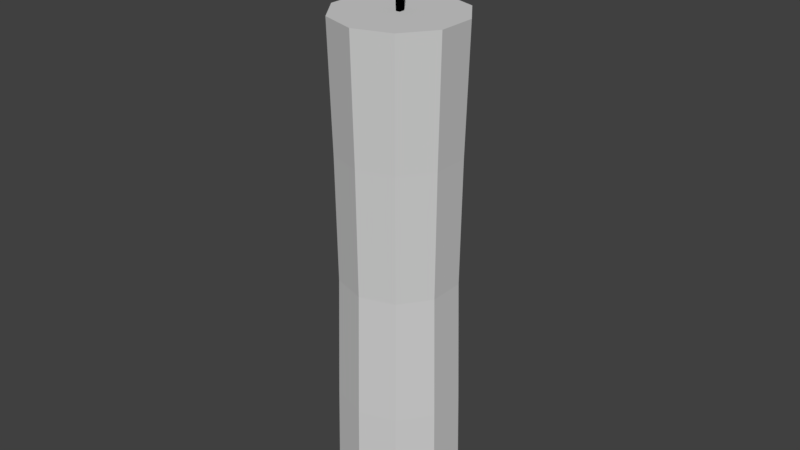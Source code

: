 # Source: candlesolo.blend  (saved by Blender 2.77.0; exported with 4.5.12 LTS)
import bpy
from mathutils import Matrix  # noqa: F401  (used for matrix-valued properties, if any)

bpy.ops.wm.read_factory_settings(use_empty=True)
scene = bpy.context.scene
scene.name = 'Scene'

# ---- collections
col_collection_1 = bpy.data.collections.new('Collection 1'); scene.collection.children.link(col_collection_1)

# ---- materials (node trees are filled in below, after node groups)
mat_candle_tip = bpy.data.materials.new('candle_tip')
mat_candle_tip.alpha_threshold = 0.0
mat_candle_tip.diffuse_color = (0.0, 0.0, 0.0, 1.0)
mat_candle_tip.roughness = 0.5
mat_candle_body = bpy.data.materials.new('candle_body')
mat_candle_body.alpha_threshold = 0.0
mat_candle_body.diffuse_color = (0.6619, 0.6619, 0.6619, 1.0)
mat_candle_body.roughness = 0.5

# ---- material node trees
mat_candle_tip.use_nodes = True; mat_candle_tip.node_tree.nodes.clear()
_N = mat_candle_tip.node_tree.nodes; _L = mat_candle_tip.node_tree.links
n0 = _N.new('ShaderNodeOutputMaterial'); n0.name = 'Material Output'; n0.location = (300, 300)
n1 = _N.new('ShaderNodeBsdfDiffuse'); n1.name = 'Diffuse BSDF'; n1.location = (10, 300)
n1.inputs[0].default_value = (0.0, 0.0, 0.0, 1.0)
_L.new(n1.outputs[0], n0.inputs[0])
n0.is_active_output = True
mat_candle_body.use_nodes = True; mat_candle_body.node_tree.nodes.clear()
_N = mat_candle_body.node_tree.nodes; _L = mat_candle_body.node_tree.links
n0 = _N.new('ShaderNodeOutputMaterial'); n0.name = 'Material Output'; n0.location = (300, 300)
n1 = _N.new('ShaderNodeBsdfDiffuse'); n1.name = 'Diffuse BSDF'; n1.location = (10, 300)
n1.inputs[0].default_value = (0.6383, 0.6383, 0.6383, 1.0)
_L.new(n1.outputs[0], n0.inputs[0])
n0.is_active_output = True

# ---- world
world_world = bpy.data.worlds.new('World'); scene.world = world_world
world_world.color = (0.05088, 0.05088, 0.05088)
world_world.use_sun_shadow = False
world_world.sun_shadow_jitter_overblur = 0.0
world_world.cycles.sampling_method = 'MANUAL'

# ---- meshes
me_cylinder_001 = bpy.data.meshes.new('Cylinder.001')
me_cylinder_001.from_pydata([(-0.03521, 7.43, 0.04781), (-0.03521, 9.43, 0.04781), (-0.03521, 7.43, -0.0542), (-0.03521, 9.43, -0.0542), (0.03521, 7.43, 0.04781), (0.03521, 9.43, 0.04781), (0.03521, 7.43, -0.0542), (0.03521, 9.43, -0.0542), (-0.02887, 7.68, 0.03864), (-0.03521, 7.93, 0.04781), (-0.03521, 8.18, 0.04781), (-0.03081, 8.43, 0.04144), (-0.03521, 8.68, 0.04781), (-0.02723, 8.93, 0.03625), (-0.0317, 9.18, 0.04272), (-0.0317, 9.18, -0.04911), (-0.02723, 8.93, -0.04264), (-0.03521, 8.68, -0.0542), (-0.03081, 8.43, -0.04782), (-0.03521, 8.18, -0.0542), (-0.03521, 7.93, -0.0542), (-0.02887, 7.68, -0.04502), (0.0317, 9.18, -0.04911), (0.02723, 8.93, -0.04264), (0.03521, 8.68, -0.0542), (0.03081, 8.43, -0.04782), (0.03521, 8.18, -0.0542), (0.03521, 7.93, -0.0542), (0.02887, 7.68, -0.04502), (0.0317, 9.18, 0.04272), (0.02723, 8.93, 0.03625), (0.03521, 8.68, 0.04781), (0.03081, 8.43, 0.04144), (0.03521, 8.18, 0.04781), (0.03521, 7.93, 0.04781), (0.02887, 7.68, 0.03864), (0.0, -0.1103, -1.0), (0.0, 7.841, -1.0), (0.5878, -0.1103, -0.809), (0.5878, 7.841, -0.809), (0.9511, -0.1103, -0.309), (0.9511, 7.841, -0.309), (0.9511, -0.1103, 0.309), (0.9511, 7.841, 0.309), (0.5878, -0.1103, 0.809), (0.5878, 7.841, 0.809), (-8.742e-08, -0.1103, 1.0), (-8.742e-08, 7.841, 1.0), (-0.5878, -0.1103, 0.809), (-0.5878, 7.841, 0.809), (-0.9511, -0.1103, 0.309), (-0.9511, 7.841, 0.309), (-0.9511, -0.1103, -0.309), (-0.9511, 7.841, -0.309), (-0.5878, -0.1103, -0.809), (-0.5878, 7.841, -0.809), (9.951e-10, 1.878, -0.9666), (2.406e-09, 3.865, -0.9193), (1.603e-09, 5.853, -0.9462), (0.5562, 5.853, -0.7655), (0.5403, 3.865, -0.7437), (0.5682, 1.878, -0.782), (0.8999, 5.853, -0.2924), (0.8743, 3.865, -0.2841), (0.9193, 1.878, -0.2987), (0.8999, 5.853, 0.2924), (0.8743, 3.865, 0.2841), (0.9193, 1.878, 0.2987), (0.5562, 5.853, 0.7655), (0.5403, 3.865, 0.7437), (0.5682, 1.878, 0.782), (-8.112e-08, 5.853, 0.9462), (-7.796e-08, 3.865, 0.9193), (-8.351e-08, 1.878, 0.9666), (-0.5562, 5.853, 0.7655), (-0.5403, 3.865, 0.7437), (-0.5682, 1.878, 0.782), (-0.8999, 5.853, 0.2924), (-0.8743, 3.865, 0.2841), (-0.9193, 1.878, 0.2987), (-0.8999, 5.853, -0.2924), (-0.8743, 3.865, -0.2841), (-0.9193, 1.878, -0.2987), (-0.5562, 5.853, -0.7655), (-0.5403, 3.865, -0.7437), (-0.5682, 1.878, -0.782)], [], [(8, 21, 2, 0), (21, 28, 6, 2), (28, 35, 4, 6), (35, 8, 0, 4), (0, 2, 6, 4), (5, 7, 3, 1), (5, 1, 14, 29), (29, 14, 13, 30), (30, 13, 12, 31), (31, 12, 11, 32), (32, 11, 10, 33), (33, 10, 9, 34), (34, 9, 8, 35), (7, 5, 29, 22), (22, 29, 30, 23), (23, 30, 31, 24), (24, 31, 32, 25), (25, 32, 33, 26), (26, 33, 34, 27), (27, 34, 35, 28), (3, 7, 22, 15), (15, 22, 23, 16), (16, 23, 24, 17), (17, 24, 25, 18), (18, 25, 26, 19), (19, 26, 27, 20), (20, 27, 28, 21), (1, 3, 15, 14), (14, 15, 16, 13), (13, 16, 17, 12), (12, 17, 18, 11), (11, 18, 19, 10), (10, 19, 20, 9), (9, 20, 21, 8), (58, 37, 39, 59), (59, 39, 41, 62), (62, 41, 43, 65), (65, 43, 45, 68), (68, 45, 47, 71), (71, 47, 49, 74), (74, 49, 51, 77), (77, 51, 53, 80), (39, 37, 55, 53, 51, 49, 47, 45, 43, 41), (80, 53, 55, 83), (83, 55, 37, 58), (36, 38, 40, 42, 44, 46, 48, 50, 52, 54), (54, 85, 56, 36), (85, 84, 57, 56), (84, 83, 58, 57), (52, 82, 85, 54), (82, 81, 84, 85), (81, 80, 83, 84), (50, 79, 82, 52), (79, 78, 81, 82), (78, 77, 80, 81), (48, 76, 79, 50), (76, 75, 78, 79), (75, 74, 77, 78), (46, 73, 76, 48), (73, 72, 75, 76), (72, 71, 74, 75), (44, 70, 73, 46), (70, 69, 72, 73), (69, 68, 71, 72), (42, 67, 70, 44), (67, 66, 69, 70), (66, 65, 68, 69), (40, 64, 67, 42), (64, 63, 66, 67), (63, 62, 65, 66), (38, 61, 64, 40), (61, 60, 63, 64), (60, 59, 62, 63), (36, 56, 61, 38), (56, 57, 60, 61), (57, 58, 59, 60)])
me_cylinder_001.polygons.foreach_set('material_index', [0, 0, 0, 0, 1, 0, 0, 0, 0, 0, 0, 0, 0, 0, 0, 0, 0, 0, 0, 0, 0, 0, 0, 0, 0, 0, 0, 0, 0, 0, 0, 0, 0, 0, 1, 1, 1, 1, 1, 1, 1, 1, 1, 1, 1, 1, 1, 1, 1, 1, 1, 1, 1, 1, 1, 1, 1, 1, 1, 1, 1, 1, 1, 1, 1, 1, 1, 1, 1, 1, 1, 1, 1, 1, 1, 1])
me_cylinder_001.materials.append(mat_candle_tip)
me_cylinder_001.materials.append(mat_candle_body)
me_cylinder_001.use_remesh_preserve_volume = False
me_cylinder_001.use_remesh_preserve_attributes = False
me_cylinder_001.use_mirror_vertex_groups = False
me_cylinder_001.update()

# ---- objects
ob_cylinder = bpy.data.objects.new('Cylinder', me_cylinder_001)

# ---- transforms, parenting, visibility, modifiers, constraints
ob_cylinder.location = (0.0, 0.0, 0.0)
ob_cylinder.rotation_euler = (1.571, 0.0, 0.0)
ob_cylinder.scale = (0.08079, 0.08079, 0.08079)
ob_cylinder.lineart.crease_threshold = 0.0

# ---- collection membership
col_collection_1.objects.link(ob_cylinder)

# ---- scene / render settings (as saved in the file)
scene.frame_start = 1; scene.frame_end = 250; scene.frame_set(1)
scene.render.engine = 'CYCLES'
scene.render.resolution_percentage = 50
scene.render.dither_intensity = 0.0
scene.cycles.use_denoising = False
scene.cycles.samples = 128
scene.cycles.sampling_pattern = 'TABULATED_SOBOL'
scene.cycles.light_sampling_threshold = 0.0
scene.cycles.use_adaptive_sampling = False
scene.cycles.use_light_tree = False
scene.cycles.blur_glossy = 0.0
scene.cycles.sample_clamp_indirect = 0.0
scene.view_settings.view_transform = 'Standard'
bpy.context.view_layer.update()

# ---- added for rendering (the .blend has no active camera and no usable light): camera, sun
cam_auto = bpy.data.cameras.new('AutoCamera')
cam_auto.lens = 50.0
cam_auto.sensor_width = 36.0
cam_auto.clip_end = 1000.0
ob_auto_camera = bpy.data.objects.new('AutoCamera', cam_auto)
scene.collection.objects.link(ob_auto_camera)
ob_auto_camera.location = (0.742309, -0.89077, 0.970284)
ob_auto_camera.rotation_euler = (1.09748, -7.21219e-08, 0.694738)
scene.camera = ob_auto_camera
light_auto_sun = bpy.data.lights.new('AutoSun', 'SUN')
light_auto_sun.energy = 3.0
light_auto_sun.angle = 0.0523599
ob_auto_sun = bpy.data.objects.new('AutoSun', light_auto_sun)
scene.collection.objects.link(ob_auto_sun)
ob_auto_sun.rotation_euler = (0.872665, 0.174533, 0.523599)
bpy.context.view_layer.update()
